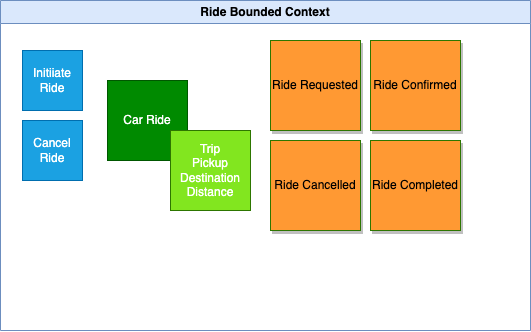

The diagram above was exported from draw.io. Its source (the exported page's mxGraphModel, read from the mxfile embedded in the PNG):
<mxGraphModel dx="2640" dy="1691" grid="1" gridSize="10" guides="1" tooltips="1" connect="1" arrows="1" fold="1" page="1" pageScale="1" pageWidth="850" pageHeight="1100" math="0" shadow="0">
  <root>
    <mxCell id="0" />
    <mxCell id="1" parent="0" />
    <mxCell id="2" value="Ride Bounded Context" style="swimlane;whiteSpace=wrap;html=1;fillColor=#dae8fc;strokeColor=#6c8ebf;" parent="1" vertex="1">
      <mxGeometry x="-1190" y="-330" width="530" height="330" as="geometry" />
    </mxCell>
    <mxCell id="18" value="Car Ride" style="whiteSpace=wrap;html=1;aspect=fixed;fillColor=#008a00;fontColor=#ffffff;strokeColor=#005700;" vertex="1" parent="2">
      <mxGeometry x="107" y="80" width="80" height="80" as="geometry" />
    </mxCell>
    <mxCell id="19" value="Initiiate Ride" style="whiteSpace=wrap;html=1;aspect=fixed;fillColor=#1ba1e2;fontColor=#ffffff;strokeColor=#006EAF;" vertex="1" parent="2">
      <mxGeometry x="22" y="50" width="60" height="60" as="geometry" />
    </mxCell>
    <mxCell id="20" value="Cancel Ride" style="whiteSpace=wrap;html=1;aspect=fixed;fillColor=#1ba1e2;fontColor=#ffffff;strokeColor=#006EAF;" vertex="1" parent="2">
      <mxGeometry x="22" y="120" width="60" height="60" as="geometry" />
    </mxCell>
    <mxCell id="21" value="Trip&lt;br&gt;Pickup&lt;br&gt;Destination&lt;br&gt;Distance" style="whiteSpace=wrap;html=1;aspect=fixed;fillColor=#82E61F;fontColor=#ffffff;strokeColor=#2D7600;" vertex="1" parent="2">
      <mxGeometry x="170" y="130" width="80" height="80" as="geometry" />
    </mxCell>
    <mxCell id="22" value="Ride Requested" style="whiteSpace=wrap;html=1;aspect=fixed;fillColor=#FF9933;fontColor=#000000;strokeColor=#2D7600;shadow=1;" vertex="1" parent="2">
      <mxGeometry x="270" y="40" width="90" height="90" as="geometry" />
    </mxCell>
    <mxCell id="23" value="Ride Confirmed" style="whiteSpace=wrap;html=1;aspect=fixed;fillColor=#FF9933;fontColor=#000000;strokeColor=#2D7600;shadow=1;" vertex="1" parent="2">
      <mxGeometry x="370" y="40" width="90" height="90" as="geometry" />
    </mxCell>
    <mxCell id="24" value="Ride Cancelled" style="whiteSpace=wrap;html=1;aspect=fixed;fillColor=#FF9933;fontColor=#000000;strokeColor=#2D7600;shadow=1;" vertex="1" parent="2">
      <mxGeometry x="270" y="140" width="90" height="90" as="geometry" />
    </mxCell>
    <mxCell id="25" value="Ride Completed" style="whiteSpace=wrap;html=1;aspect=fixed;fillColor=#FF9933;fontColor=#000000;strokeColor=#2D7600;shadow=1;" vertex="1" parent="2">
      <mxGeometry x="370" y="140" width="90" height="90" as="geometry" />
    </mxCell>
  </root>
</mxGraphModel>